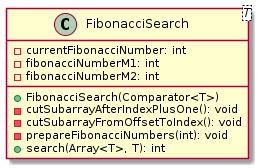

The diagram above was rendered by PlantUML. Its source (embedded in the PNG):
@startuml

    class FibonacciSearch<T> {
        -currentFibonacciNumber: int
        -fibonacciNumberM1: int
        -fibonacciNumberM2: int
        +FibonacciSearch(Comparator<T>)
        -cutSubarrayAfterIndexPlusOne(): void
        -cutSubarrayFromOffsetToIndex(): void
        -prepareFibonacciNumbers(int): void
        +search(Array<T>, T): int
    }

@enduml